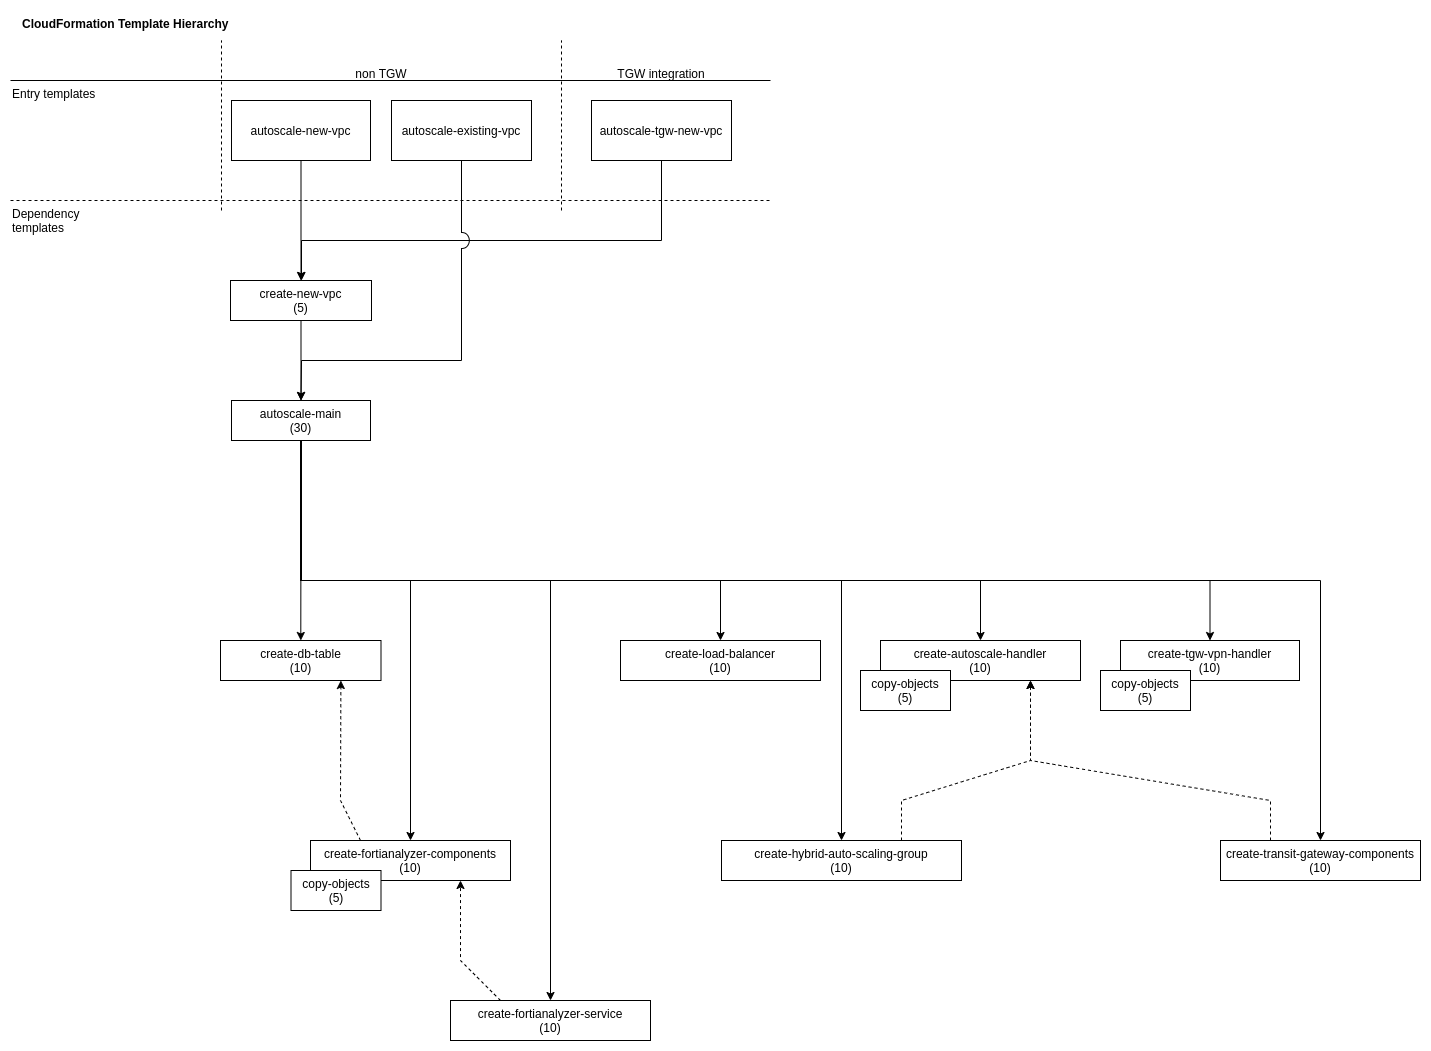

The diagram above was exported from draw.io. Its source (the exported page's mxGraphModel, read from the mxfile embedded in the PNG):
<mxGraphModel dx="1172" dy="1026" grid="1" gridSize="10" guides="1" tooltips="1" connect="1" arrows="1" fold="1" page="1" pageScale="1" pageWidth="827" pageHeight="1169" math="0" shadow="0">
  <root>
    <mxCell id="VDSxtO7z_SbEOThdKUo0-0" />
    <mxCell id="VDSxtO7z_SbEOThdKUo0-1" parent="VDSxtO7z_SbEOThdKUo0-0" />
    <mxCell id="VDSxtO7z_SbEOThdKUo0-2" value="CloudFormation Template Hierarchy" style="text;html=1;strokeColor=none;fillColor=none;align=left;verticalAlign=top;whiteSpace=wrap;rounded=0;fontStyle=1" vertex="1" parent="VDSxtO7z_SbEOThdKUo0-1">
      <mxGeometry x="10" y="10" width="280" height="30" as="geometry" />
    </mxCell>
    <mxCell id="VDSxtO7z_SbEOThdKUo0-45" style="edgeStyle=orthogonalEdgeStyle;rounded=0;orthogonalLoop=1;jettySize=auto;html=1;" edge="1" parent="VDSxtO7z_SbEOThdKUo0-1" source="VDSxtO7z_SbEOThdKUo0-6" target="VDSxtO7z_SbEOThdKUo0-22">
      <mxGeometry relative="1" as="geometry" />
    </mxCell>
    <mxCell id="VDSxtO7z_SbEOThdKUo0-6" value="autoscale-new-vpc" style="rounded=0;whiteSpace=wrap;html=1;align=center;" vertex="1" parent="VDSxtO7z_SbEOThdKUo0-1">
      <mxGeometry x="221" y="100" width="139" height="60" as="geometry" />
    </mxCell>
    <mxCell id="VDSxtO7z_SbEOThdKUo0-7" value="autoscale-existing-vpc" style="rounded=0;whiteSpace=wrap;html=1;align=center;" vertex="1" parent="VDSxtO7z_SbEOThdKUo0-1">
      <mxGeometry x="381" y="100" width="140" height="60" as="geometry" />
    </mxCell>
    <mxCell id="VDSxtO7z_SbEOThdKUo0-47" style="edgeStyle=orthogonalEdgeStyle;rounded=0;orthogonalLoop=1;jettySize=auto;html=1;" edge="1" parent="VDSxtO7z_SbEOThdKUo0-1" source="VDSxtO7z_SbEOThdKUo0-8" target="VDSxtO7z_SbEOThdKUo0-22">
      <mxGeometry relative="1" as="geometry">
        <Array as="points">
          <mxPoint x="651" y="240" />
          <mxPoint x="291" y="240" />
        </Array>
      </mxGeometry>
    </mxCell>
    <mxCell id="VDSxtO7z_SbEOThdKUo0-8" value="autoscale-tgw-new-vpc" style="rounded=0;whiteSpace=wrap;html=1;align=center;" vertex="1" parent="VDSxtO7z_SbEOThdKUo0-1">
      <mxGeometry x="581" y="100" width="140" height="60" as="geometry" />
    </mxCell>
    <mxCell id="VDSxtO7z_SbEOThdKUo0-9" value="" style="endArrow=none;html=1;" edge="1" parent="VDSxtO7z_SbEOThdKUo0-1">
      <mxGeometry width="50" height="50" relative="1" as="geometry">
        <mxPoint y="80" as="sourcePoint" />
        <mxPoint x="760" y="80" as="targetPoint" />
      </mxGeometry>
    </mxCell>
    <mxCell id="VDSxtO7z_SbEOThdKUo0-10" value="Entry templates&amp;nbsp;" style="text;html=1;strokeColor=none;fillColor=none;align=left;verticalAlign=top;whiteSpace=wrap;rounded=0;" vertex="1" parent="VDSxtO7z_SbEOThdKUo0-1">
      <mxGeometry y="80" width="100" height="20" as="geometry" />
    </mxCell>
    <mxCell id="VDSxtO7z_SbEOThdKUo0-11" value="" style="endArrow=none;dashed=1;html=1;" edge="1" parent="VDSxtO7z_SbEOThdKUo0-1">
      <mxGeometry width="50" height="50" relative="1" as="geometry">
        <mxPoint x="211" y="210" as="sourcePoint" />
        <mxPoint x="211" y="40" as="targetPoint" />
      </mxGeometry>
    </mxCell>
    <mxCell id="VDSxtO7z_SbEOThdKUo0-12" value="" style="endArrow=none;dashed=1;html=1;" edge="1" parent="VDSxtO7z_SbEOThdKUo0-1">
      <mxGeometry width="50" height="50" relative="1" as="geometry">
        <mxPoint x="551" y="210" as="sourcePoint" />
        <mxPoint x="551" y="40" as="targetPoint" />
      </mxGeometry>
    </mxCell>
    <mxCell id="VDSxtO7z_SbEOThdKUo0-13" value="non TGW" style="text;html=1;strokeColor=none;fillColor=none;align=center;verticalAlign=top;whiteSpace=wrap;rounded=0;" vertex="1" parent="VDSxtO7z_SbEOThdKUo0-1">
      <mxGeometry x="311" y="60" width="120" height="20" as="geometry" />
    </mxCell>
    <mxCell id="VDSxtO7z_SbEOThdKUo0-14" value="TGW integration" style="text;html=1;strokeColor=none;fillColor=none;align=center;verticalAlign=top;whiteSpace=wrap;rounded=0;" vertex="1" parent="VDSxtO7z_SbEOThdKUo0-1">
      <mxGeometry x="591" y="60" width="120" height="20" as="geometry" />
    </mxCell>
    <mxCell id="VDSxtO7z_SbEOThdKUo0-16" value="Dependency templates&amp;nbsp;" style="text;html=1;strokeColor=none;fillColor=none;align=left;verticalAlign=top;whiteSpace=wrap;rounded=0;" vertex="1" parent="VDSxtO7z_SbEOThdKUo0-1">
      <mxGeometry y="200" width="100" height="40" as="geometry" />
    </mxCell>
    <mxCell id="VDSxtO7z_SbEOThdKUo0-32" style="edgeStyle=orthogonalEdgeStyle;rounded=0;orthogonalLoop=1;jettySize=auto;html=1;entryX=0.5;entryY=0;entryDx=0;entryDy=0;exitX=0.5;exitY=1;exitDx=0;exitDy=0;" edge="1" parent="VDSxtO7z_SbEOThdKUo0-1" source="VDSxtO7z_SbEOThdKUo0-18" target="VDSxtO7z_SbEOThdKUo0-29">
      <mxGeometry relative="1" as="geometry">
        <Array as="points">
          <mxPoint x="291" y="580" />
          <mxPoint x="970" y="580" />
        </Array>
      </mxGeometry>
    </mxCell>
    <mxCell id="VDSxtO7z_SbEOThdKUo0-33" style="edgeStyle=orthogonalEdgeStyle;rounded=0;orthogonalLoop=1;jettySize=auto;html=1;entryX=0.5;entryY=0;entryDx=0;entryDy=0;exitX=0.5;exitY=1;exitDx=0;exitDy=0;" edge="1" parent="VDSxtO7z_SbEOThdKUo0-1" source="VDSxtO7z_SbEOThdKUo0-18" target="VDSxtO7z_SbEOThdKUo0-30">
      <mxGeometry relative="1" as="geometry">
        <mxPoint x="620" y="600" as="targetPoint" />
        <Array as="points">
          <mxPoint x="291" y="580" />
          <mxPoint x="1200" y="580" />
        </Array>
      </mxGeometry>
    </mxCell>
    <mxCell id="VDSxtO7z_SbEOThdKUo0-35" style="edgeStyle=orthogonalEdgeStyle;rounded=0;orthogonalLoop=1;jettySize=auto;html=1;exitX=0.5;exitY=1;exitDx=0;exitDy=0;" edge="1" parent="VDSxtO7z_SbEOThdKUo0-1" source="VDSxtO7z_SbEOThdKUo0-18" target="VDSxtO7z_SbEOThdKUo0-34">
      <mxGeometry relative="1" as="geometry">
        <Array as="points">
          <mxPoint x="291" y="580" />
          <mxPoint x="710" y="580" />
        </Array>
      </mxGeometry>
    </mxCell>
    <mxCell id="VDSxtO7z_SbEOThdKUo0-57" style="edgeStyle=orthogonalEdgeStyle;rounded=0;jumpStyle=arc;jumpSize=6;orthogonalLoop=1;jettySize=auto;html=1;entryX=0.5;entryY=0;entryDx=0;entryDy=0;exitX=0.5;exitY=1;exitDx=0;exitDy=0;" edge="1" parent="VDSxtO7z_SbEOThdKUo0-1" source="VDSxtO7z_SbEOThdKUo0-18" target="VDSxtO7z_SbEOThdKUo0-55">
      <mxGeometry relative="1" as="geometry">
        <Array as="points">
          <mxPoint x="291" y="580" />
          <mxPoint x="400" y="580" />
          <mxPoint x="400" y="840" />
        </Array>
      </mxGeometry>
    </mxCell>
    <mxCell id="VDSxtO7z_SbEOThdKUo0-60" style="edgeStyle=orthogonalEdgeStyle;rounded=0;jumpStyle=arc;jumpSize=16;orthogonalLoop=1;jettySize=auto;html=1;entryX=0.5;entryY=0;entryDx=0;entryDy=0;" edge="1" parent="VDSxtO7z_SbEOThdKUo0-1" source="VDSxtO7z_SbEOThdKUo0-18" target="VDSxtO7z_SbEOThdKUo0-59">
      <mxGeometry relative="1" as="geometry">
        <mxPoint x="1700" y="710" as="targetPoint" />
        <Array as="points">
          <mxPoint x="291" y="580" />
          <mxPoint x="540" y="580" />
        </Array>
      </mxGeometry>
    </mxCell>
    <mxCell id="VDSxtO7z_SbEOThdKUo0-62" style="edgeStyle=orthogonalEdgeStyle;rounded=0;jumpStyle=arc;jumpSize=16;orthogonalLoop=1;jettySize=auto;html=1;" edge="1" parent="VDSxtO7z_SbEOThdKUo0-1" source="VDSxtO7z_SbEOThdKUo0-18" target="VDSxtO7z_SbEOThdKUo0-27">
      <mxGeometry relative="1" as="geometry" />
    </mxCell>
    <mxCell id="VDSxtO7z_SbEOThdKUo0-18" value="autoscale-main&lt;br&gt;(30)" style="rounded=0;whiteSpace=wrap;html=1;align=center;" vertex="1" parent="VDSxtO7z_SbEOThdKUo0-1">
      <mxGeometry x="221" y="400" width="139" height="40" as="geometry" />
    </mxCell>
    <mxCell id="VDSxtO7z_SbEOThdKUo0-46" style="edgeStyle=orthogonalEdgeStyle;rounded=0;orthogonalLoop=1;jettySize=auto;html=1;entryX=0.5;entryY=0;entryDx=0;entryDy=0;" edge="1" parent="VDSxtO7z_SbEOThdKUo0-1" source="VDSxtO7z_SbEOThdKUo0-22" target="VDSxtO7z_SbEOThdKUo0-18">
      <mxGeometry relative="1" as="geometry" />
    </mxCell>
    <mxCell id="VDSxtO7z_SbEOThdKUo0-22" value="create-new-vpc&lt;br&gt;(5)" style="rounded=0;whiteSpace=wrap;html=1;align=center;" vertex="1" parent="VDSxtO7z_SbEOThdKUo0-1">
      <mxGeometry x="220" y="280" width="141" height="40" as="geometry" />
    </mxCell>
    <mxCell id="VDSxtO7z_SbEOThdKUo0-27" value="create-db-table&lt;br&gt;(10)" style="rounded=0;whiteSpace=wrap;html=1;align=center;" vertex="1" parent="VDSxtO7z_SbEOThdKUo0-1">
      <mxGeometry x="210" y="640" width="160.5" height="40" as="geometry" />
    </mxCell>
    <mxCell id="VDSxtO7z_SbEOThdKUo0-38" style="edgeStyle=orthogonalEdgeStyle;rounded=0;orthogonalLoop=1;jettySize=auto;html=1;entryX=0.5;entryY=0;entryDx=0;entryDy=0;exitX=0.5;exitY=1;exitDx=0;exitDy=0;" edge="1" parent="VDSxtO7z_SbEOThdKUo0-1" source="VDSxtO7z_SbEOThdKUo0-18" target="VDSxtO7z_SbEOThdKUo0-36">
      <mxGeometry relative="1" as="geometry">
        <mxPoint x="600" y="470" as="sourcePoint" />
        <Array as="points">
          <mxPoint x="291" y="580" />
          <mxPoint x="1310" y="580" />
        </Array>
      </mxGeometry>
    </mxCell>
    <mxCell id="VDSxtO7z_SbEOThdKUo0-29" value="create-autoscale-handler&lt;br&gt;(10)" style="rounded=0;whiteSpace=wrap;html=1;align=center;" vertex="1" parent="VDSxtO7z_SbEOThdKUo0-1">
      <mxGeometry x="870" y="640" width="200" height="40" as="geometry" />
    </mxCell>
    <mxCell id="VDSxtO7z_SbEOThdKUo0-30" value="create-tgw-vpn-handler&lt;br&gt;(10)" style="rounded=0;whiteSpace=wrap;html=1;align=center;" vertex="1" parent="VDSxtO7z_SbEOThdKUo0-1">
      <mxGeometry x="1110" y="640" width="179" height="40" as="geometry" />
    </mxCell>
    <mxCell id="VDSxtO7z_SbEOThdKUo0-34" value="create-load-balancer&lt;br&gt;(10)" style="rounded=0;whiteSpace=wrap;html=1;align=center;" vertex="1" parent="VDSxtO7z_SbEOThdKUo0-1">
      <mxGeometry x="610" y="640" width="200" height="40" as="geometry" />
    </mxCell>
    <mxCell id="VDSxtO7z_SbEOThdKUo0-36" value="create-transit-gateway-components&lt;br&gt;(10)" style="rounded=0;whiteSpace=wrap;html=1;align=center;" vertex="1" parent="VDSxtO7z_SbEOThdKUo0-1">
      <mxGeometry x="1210" y="840" width="200" height="40" as="geometry" />
    </mxCell>
    <mxCell id="VDSxtO7z_SbEOThdKUo0-39" value="create-hybrid-auto-scaling-group&lt;br&gt;(10)" style="rounded=0;whiteSpace=wrap;html=1;align=center;" vertex="1" parent="VDSxtO7z_SbEOThdKUo0-1">
      <mxGeometry x="711" y="840" width="240" height="40" as="geometry" />
    </mxCell>
    <mxCell id="VDSxtO7z_SbEOThdKUo0-51" value="" style="endArrow=classic;html=1;jumpStyle=arc;exitX=0.5;exitY=1;exitDx=0;exitDy=0;entryX=0.5;entryY=0;entryDx=0;entryDy=0;rounded=0;jumpSize=16;" edge="1" parent="VDSxtO7z_SbEOThdKUo0-1" source="VDSxtO7z_SbEOThdKUo0-7" target="VDSxtO7z_SbEOThdKUo0-18">
      <mxGeometry width="50" height="50" relative="1" as="geometry">
        <mxPoint x="510" y="430" as="sourcePoint" />
        <mxPoint x="451" y="320" as="targetPoint" />
        <Array as="points">
          <mxPoint x="451" y="360" />
          <mxPoint x="291" y="360" />
        </Array>
      </mxGeometry>
    </mxCell>
    <mxCell id="VDSxtO7z_SbEOThdKUo0-15" value="" style="endArrow=none;dashed=1;html=1;" edge="1" parent="VDSxtO7z_SbEOThdKUo0-1">
      <mxGeometry width="50" height="50" relative="1" as="geometry">
        <mxPoint y="200" as="sourcePoint" />
        <mxPoint x="760" y="200" as="targetPoint" />
      </mxGeometry>
    </mxCell>
    <mxCell id="VDSxtO7z_SbEOThdKUo0-52" value="" style="endArrow=classic;html=1;exitX=0.5;exitY=1;exitDx=0;exitDy=0;rounded=0;entryX=0.5;entryY=0;entryDx=0;entryDy=0;" edge="1" parent="VDSxtO7z_SbEOThdKUo0-1" source="VDSxtO7z_SbEOThdKUo0-18" target="VDSxtO7z_SbEOThdKUo0-39">
      <mxGeometry width="50" height="50" relative="1" as="geometry">
        <mxPoint x="670" y="840" as="sourcePoint" />
        <mxPoint x="640" y="800" as="targetPoint" />
        <Array as="points">
          <mxPoint x="291" y="580" />
          <mxPoint x="831" y="580" />
        </Array>
      </mxGeometry>
    </mxCell>
    <mxCell id="VDSxtO7z_SbEOThdKUo0-53" value="" style="endArrow=classic;html=1;dashed=1;exitX=0.25;exitY=0;exitDx=0;exitDy=0;entryX=0.75;entryY=1;entryDx=0;entryDy=0;rounded=0;" edge="1" parent="VDSxtO7z_SbEOThdKUo0-1" source="VDSxtO7z_SbEOThdKUo0-36" target="VDSxtO7z_SbEOThdKUo0-29">
      <mxGeometry width="50" height="50" relative="1" as="geometry">
        <mxPoint x="1120" y="750" as="sourcePoint" />
        <mxPoint x="960" y="870" as="targetPoint" />
        <Array as="points">
          <mxPoint x="1260" y="800" />
          <mxPoint x="1020" y="760" />
        </Array>
      </mxGeometry>
    </mxCell>
    <mxCell id="VDSxtO7z_SbEOThdKUo0-54" value="" style="endArrow=classic;html=1;dashed=1;exitX=0.75;exitY=0;exitDx=0;exitDy=0;entryX=0.75;entryY=1;entryDx=0;entryDy=0;rounded=0;" edge="1" parent="VDSxtO7z_SbEOThdKUo0-1" source="VDSxtO7z_SbEOThdKUo0-39" target="VDSxtO7z_SbEOThdKUo0-29">
      <mxGeometry width="50" height="50" relative="1" as="geometry">
        <mxPoint x="1270" y="850" as="sourcePoint" />
        <mxPoint x="1030" y="690" as="targetPoint" />
        <Array as="points">
          <mxPoint x="891" y="800" />
          <mxPoint x="1020" y="760" />
        </Array>
      </mxGeometry>
    </mxCell>
    <mxCell id="VDSxtO7z_SbEOThdKUo0-55" value="create-fortianalyzer-components&lt;br&gt;(10)" style="rounded=0;whiteSpace=wrap;html=1;align=center;" vertex="1" parent="VDSxtO7z_SbEOThdKUo0-1">
      <mxGeometry x="300" y="840" width="200" height="40" as="geometry" />
    </mxCell>
    <mxCell id="VDSxtO7z_SbEOThdKUo0-58" value="" style="endArrow=classic;html=1;dashed=1;exitX=0.25;exitY=0;exitDx=0;exitDy=0;entryX=0.75;entryY=1;entryDx=0;entryDy=0;rounded=0;jumpStyle=arc;jumpSize=16;" edge="1" parent="VDSxtO7z_SbEOThdKUo0-1" source="VDSxtO7z_SbEOThdKUo0-55" target="VDSxtO7z_SbEOThdKUo0-27">
      <mxGeometry width="50" height="50" relative="1" as="geometry">
        <mxPoint x="1080" y="850" as="sourcePoint" />
        <mxPoint x="840" y="690" as="targetPoint" />
        <Array as="points">
          <mxPoint x="330" y="800" />
        </Array>
      </mxGeometry>
    </mxCell>
    <mxCell id="VDSxtO7z_SbEOThdKUo0-59" value="create-fortianalyzer-service&lt;br&gt;(10)" style="rounded=0;whiteSpace=wrap;html=1;align=center;" vertex="1" parent="VDSxtO7z_SbEOThdKUo0-1">
      <mxGeometry x="440" y="1000" width="200" height="40" as="geometry" />
    </mxCell>
    <mxCell id="VDSxtO7z_SbEOThdKUo0-63" value="" style="endArrow=classic;html=1;dashed=1;exitX=0.25;exitY=0;exitDx=0;exitDy=0;entryX=0.75;entryY=1;entryDx=0;entryDy=0;rounded=0;jumpStyle=arc;jumpSize=16;" edge="1" parent="VDSxtO7z_SbEOThdKUo0-1" source="VDSxtO7z_SbEOThdKUo0-59" target="VDSxtO7z_SbEOThdKUo0-55">
      <mxGeometry width="50" height="50" relative="1" as="geometry">
        <mxPoint x="360" y="850" as="sourcePoint" />
        <mxPoint x="340.375" y="690" as="targetPoint" />
        <Array as="points">
          <mxPoint x="450" y="960" />
        </Array>
      </mxGeometry>
    </mxCell>
    <mxCell id="VDSxtO7z_SbEOThdKUo0-65" value="copy-objects&lt;br&gt;(5)" style="rounded=0;whiteSpace=wrap;html=1;align=center;" vertex="1" parent="VDSxtO7z_SbEOThdKUo0-1">
      <mxGeometry x="850" y="670" width="90" height="40" as="geometry" />
    </mxCell>
    <mxCell id="VDSxtO7z_SbEOThdKUo0-66" value="copy-objects&lt;br&gt;(5)" style="rounded=0;whiteSpace=wrap;html=1;align=center;" vertex="1" parent="VDSxtO7z_SbEOThdKUo0-1">
      <mxGeometry x="1090" y="670" width="90" height="40" as="geometry" />
    </mxCell>
    <mxCell id="VDSxtO7z_SbEOThdKUo0-67" value="copy-objects&lt;br&gt;(5)" style="rounded=0;whiteSpace=wrap;html=1;align=center;" vertex="1" parent="VDSxtO7z_SbEOThdKUo0-1">
      <mxGeometry x="280.5" y="870" width="90" height="40" as="geometry" />
    </mxCell>
  </root>
</mxGraphModel>